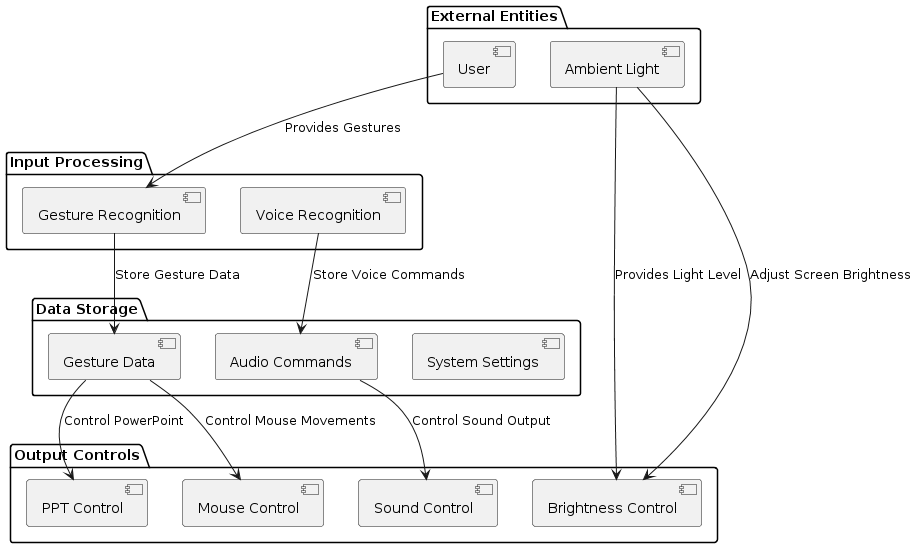

The diagram above was rendered by PlantUML. Its source (embedded in the PNG):
@startuml
package "External Entities" {
  [User] as User
  [Ambient Light] as Light
}

package "Input Processing" {
  [Gesture Recognition] as Gesture
  [Voice Recognition] as Voice
}

package "Output Controls" {
  [PPT Control] as PPT
  [Sound Control] as Sound
  [Brightness Control] as Brightness
  [Mouse Control] as Mouse
}

package "Data Storage" {
  [Gesture Data] as Gestures
  [Audio Commands] as Commands
  [System Settings] as Settings
}

User --> Gesture : Provides Gestures
Light --> Brightness : Provides Light Level

Gesture --> Gestures : Store Gesture Data
Voice --> Commands : Store Voice Commands

Gestures --> PPT : Control PowerPoint
Commands --> Sound : Control Sound Output
Light --> Brightness : Adjust Screen Brightness
Gestures --> Mouse : Control Mouse Movements
@enduml